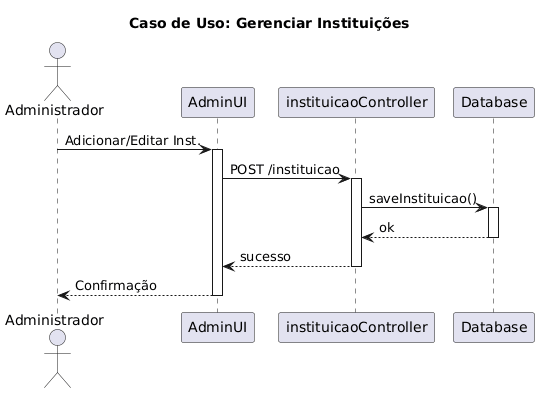

The diagram above was rendered by PlantUML. Its source (embedded in the PNG):
@startuml
title Caso de Uso: Gerenciar Instituições
actor Administrador as A
participant "AdminUI" as UI
participant "instituicaoController" as IC
participant "Database" as DB

A -> UI: Adicionar/Editar Inst.
activate UI
UI -> IC: POST /instituicao
activate IC
IC -> DB: saveInstituicao()
activate DB
DB --> IC: ok
deactivate DB
IC --> UI: sucesso
deactivate IC
UI --> A: Confirmação
deactivate UI
@enduml